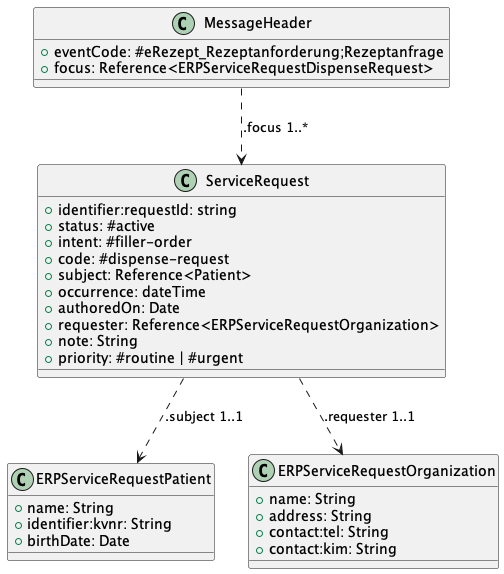

The diagram above was rendered by PlantUML. Its source (embedded in the PNG):
@startuml "DispenseRequest_Class"
!define RECTANGLE class

RECTANGLE "MessageHeader" as MH {
    +eventCode: #eRezept_Rezeptanforderung;Rezeptanfrage
    +focus: Reference<ERPServiceRequestDispenseRequest>
}


RECTANGLE "ServiceRequest" as SR {
    +identifier:requestId: string
    +status: #active
    +intent: #filler-order
    +code: #dispense-request
    +subject: Reference<Patient>
    +occurrence: dateTime
    +authoredOn: Date
    +requester: Reference<ERPServiceRequestOrganization>
    +note: String
    +priority: #routine | #urgent
}

RECTANGLE "ERPServiceRequestPatient" as P {
    +name: String
    +identifier:kvnr: String
    +birthDate: Date
}

RECTANGLE "ERPServiceRequestOrganization" as O {
    +name: String
    +address: String
    +contact:tel: String
    +contact:kim: String
}

MH .down.> SR : .focus 1..*
SR .down.> P : .subject 1..1
SR .down.> O : .requester 1..1
@enduml